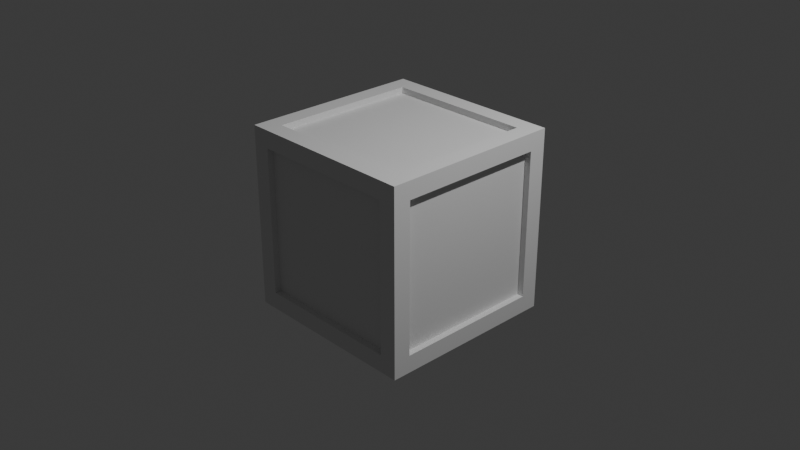 # Source: crate.blend  (saved by Blender 5.1.29; exported with 4.5.12 LTS)
import bpy
from mathutils import Matrix  # noqa: F401  (used for matrix-valued properties, if any)

bpy.ops.wm.read_factory_settings(use_empty=True)
scene = bpy.context.scene
scene.name = 'Scene'

# ---- collections
col_collection = bpy.data.collections.new('Collection'); scene.collection.children.link(col_collection)

# ---- world
world_world = bpy.data.worlds.new('World'); scene.world = world_world
world_world.use_nodes = True; world_world.node_tree.nodes.clear()
_N = world_world.node_tree.nodes; _L = world_world.node_tree.links
n0 = _N.new('ShaderNodeOutputWorld'); n0.name = 'World Output'; n0.location = (200, 100)
n1 = _N.new('ShaderNodeBackground'); n1.name = 'Background'; n1.location = (-200, 100)
n1.inputs[0].default_value = (0.05088, 0.05088, 0.05088, 1.0)
_L.new(n1.outputs[0], n0.inputs[0])
n0.is_active_output = True
world_world.color = (0.05088, 0.05088, 0.05088)
world_world.sun_shadow_jitter_overblur = 0.0

# ---- cameras
cam_camera = bpy.data.cameras.new('Camera')
cam_camera.clip_end = 100.0
cam_camera.ortho_scale = 7.314

# ---- lights
light_light = bpy.data.lights.new('Light', 'POINT')
light_light.energy = 1000.0
light_light.shadow_soft_size = 0.1

# ---- meshes
me_cube_001 = bpy.data.meshes.new('Cube.001')
me_cube_001.from_pydata([(-1.0, -1.0, -1.0), (-1.0, -1.0, 1.0), (-1.0, 1.0, -1.0), (-1.0, 1.0, 1.0), (1.0, -1.0, -1.0), (1.0, -1.0, 1.0), (1.0, 1.0, -1.0), (1.0, 1.0, 1.0), (-1.0, -0.8088, -0.8088), (-1.0, -0.8088, 0.8088), (-1.0, 0.8088, 0.8088), (-1.0, 0.8088, -0.8088), (-0.8088, 1.0, -0.8088), (-0.8088, 1.0, 0.8088), (0.8088, 1.0, 0.8088), (0.8088, 1.0, -0.8088), (1.0, 0.8088, -0.8088), (1.0, 0.8088, 0.8088), (1.0, -0.8088, 0.8088), (1.0, -0.8088, -0.8088), (0.8088, -1.0, -0.8088), (0.8088, -1.0, 0.8088), (-0.8088, -1.0, 0.8088), (-0.8088, -1.0, -0.8088), (-0.8088, 0.8088, -1.0), (0.8088, 0.8088, -1.0), (0.8088, -0.8088, -1.0), (-0.8088, -0.8088, -1.0), (0.8088, 0.8088, 1.0), (-0.8088, 0.8088, 1.0), (-0.8088, -0.8088, 1.0), (0.8088, -0.8088, 1.0), (-0.9304, -0.8088, -0.8088), (-0.9304, -0.8088, 0.8088), (-0.9304, 0.8088, -0.8088), (-0.9304, 0.8088, 0.8088), (-0.8088, 0.9304, 0.8088), (-0.8088, 0.9304, -0.8088), (0.8088, 0.9304, -0.8088), (0.8088, 0.9304, 0.8088), (0.9304, 0.8088, 0.8088), (0.9304, 0.8088, -0.8088), (0.9304, -0.8088, -0.8088), (0.9304, -0.8088, 0.8088), (0.8088, -0.9304, 0.8088), (0.8088, -0.9304, -0.8088), (-0.8088, -0.9304, -0.8088), (-0.8088, -0.9304, 0.8088), (0.8088, 0.8088, -0.9304), (-0.8088, 0.8088, -0.9304), (-0.8088, -0.8088, -0.9304), (0.8088, -0.8088, -0.9304), (-0.8088, 0.8088, 0.9304), (0.8088, 0.8088, 0.9304), (0.8088, -0.8088, 0.9304), (-0.8088, -0.8088, 0.9304)], [], [(25, 26, 51, 48), (18, 19, 42, 43), (31, 28, 53, 54), (21, 22, 47, 44), (14, 15, 38, 39), (27, 24, 49, 50), (0, 1, 9, 8), (1, 3, 10, 9), (3, 2, 11, 10), (2, 0, 8, 11), (2, 3, 13, 12), (3, 7, 14, 13), (7, 6, 15, 14), (6, 2, 12, 15), (6, 7, 17, 16), (7, 5, 18, 17), (5, 4, 19, 18), (4, 6, 16, 19), (4, 5, 21, 20), (5, 1, 22, 21), (1, 0, 23, 22), (0, 4, 20, 23), (2, 6, 25, 24), (6, 4, 26, 25), (4, 0, 27, 26), (0, 2, 24, 27), (7, 3, 29, 28), (3, 1, 30, 29), (1, 5, 31, 30), (5, 7, 28, 31), (32, 33, 35, 34), (37, 36, 39, 38), (41, 40, 43, 42), (45, 44, 47, 46), (49, 48, 51, 50), (53, 52, 55, 54), (22, 23, 46, 47), (29, 30, 55, 52), (26, 27, 50, 51), (30, 31, 54, 55), (8, 9, 33, 32), (12, 13, 36, 37), (11, 8, 32, 34), (16, 17, 40, 41), (15, 12, 37, 38), (20, 21, 44, 45), (9, 10, 35, 33), (19, 16, 41, 42), (24, 25, 48, 49), (13, 14, 39, 36), (23, 20, 45, 46), (28, 29, 52, 53), (10, 11, 34, 35), (17, 18, 43, 40)])
_uv = me_cube_001.uv_layers.new(name='UVMap')
_uv.uv.foreach_set('vector', [0.3511, 0.5239, 0.3511, 0.7261, 0.3511, 0.7261, 0.3511, 0.5239, 0.6011, 0.7261, 0.3989, 0.7261, 0.3989, 0.7261, 0.6011, 0.7261, 0.6489, 0.7261, 0.6489, 0.5239, 0.6489, 0.5239, 0.6489, 0.7261, 0.6011, 0.7739, 0.6011, 0.9761, 0.6011, 0.9761, 0.6011, 0.7739, 0.6011, 0.4761, 0.3989, 0.4761, 0.3989, 0.4761, 0.6011, 0.4761, 0.1489, 0.7261, 0.1489, 0.5239, 0.1489, 0.5239, 0.1489, 0.7261, 0.375, 0.0, 0.625, 0.0, 0.6011, 0.0239, 0.3989, 0.0239, 0.625, 0.0, 0.625, 0.25, 0.6011, 0.2261, 0.6011, 0.0239, 0.625, 0.25, 0.375, 0.25, 0.3989, 0.2261, 0.6011, 0.2261, 0.375, 0.25, 0.375, 0.0, 0.3989, 0.0239, 0.3989, 0.2261, 0.375, 0.25, 0.625, 0.25, 0.6011, 0.2739, 0.3989, 0.2739, 0.625, 0.25, 0.625, 0.5, 0.6011, 0.4761, 0.6011, 0.2739, 0.625, 0.5, 0.375, 0.5, 0.3989, 0.4761, 0.6011, 0.4761, 0.375, 0.5, 0.375, 0.25, 0.3989, 0.2739, 0.3989, 0.4761, 0.375, 0.5, 0.625, 0.5, 0.6011, 0.5239, 0.3989, 0.5239, 0.625, 0.5, 0.625, 0.75, 0.6011, 0.7261, 0.6011, 0.5239, 0.625, 0.75, 0.375, 0.75, 0.3989, 0.7261, 0.6011, 0.7261, 0.375, 0.75, 0.375, 0.5, 0.3989, 0.5239, 0.3989, 0.7261, 0.375, 0.75, 0.625, 0.75, 0.6011, 0.7739, 0.3989, 0.7739, 0.625, 0.75, 0.625, 1.0, 0.6011, 0.9761, 0.6011, 0.7739, 0.625, 1.0, 0.375, 1.0, 0.3989, 0.9761, 0.6011, 0.9761, 0.375, 1.0, 0.375, 0.75, 0.3989, 0.7739, 0.3989, 0.9761, 0.125, 0.5, 0.375, 0.5, 0.3511, 0.5239, 0.1489, 0.5239, 0.375, 0.5, 0.375, 0.75, 0.3511, 0.7261, 0.3511, 0.5239, 0.375, 0.75, 0.125, 0.75, 0.1489, 0.7261, 0.3511, 0.7261, 0.125, 0.75, 0.125, 0.5, 0.1489, 0.5239, 0.1489, 0.7261, 0.625, 0.5, 0.875, 0.5, 0.8511, 0.5239, 0.6489, 0.5239, 0.875, 0.5, 0.875, 0.75, 0.8511, 0.7261, 0.8511, 0.5239, 0.875, 0.75, 0.625, 0.75, 0.6489, 0.7261, 0.8511, 0.7261, 0.625, 0.75, 0.625, 0.5, 0.6489, 0.5239, 0.6489, 0.7261, 0.3989, 0.0239, 0.6011, 0.0239, 0.6011, 0.2261, 0.3989, 0.2261, 0.3989, 0.2739, 0.6011, 0.2739, 0.6011, 0.4761, 0.3989, 0.4761, 0.3989, 0.5239, 0.6011, 0.5239, 0.6011, 0.7261, 0.3989, 0.7261, 0.3989, 0.7739, 0.6011, 0.7739, 0.6011, 0.9761, 0.3989, 0.9761, 0.1489, 0.5239, 0.3511, 0.5239, 0.3511, 0.7261, 0.1489, 0.7261, 0.6489, 0.5239, 0.8511, 0.5239, 0.8511, 0.7261, 0.6489, 0.7261, 0.6011, 0.9761, 0.3989, 0.9761, 0.3989, 0.9761, 0.6011, 0.9761, 0.8511, 0.5239, 0.8511, 0.7261, 0.8511, 0.7261, 0.8511, 0.5239, 0.3511, 0.7261, 0.1489, 0.7261, 0.1489, 0.7261, 0.3511, 0.7261, 0.8511, 0.7261, 0.6489, 0.7261, 0.6489, 0.7261, 0.8511, 0.7261, 0.3989, 0.0239, 0.6011, 0.0239, 0.6011, 0.0239, 0.3989, 0.0239, 0.3989, 0.2739, 0.6011, 0.2739, 0.6011, 0.2739, 0.3989, 0.2739, 0.3989, 0.2261, 0.3989, 0.0239, 0.3989, 0.0239, 0.3989, 0.2261, 0.3989, 0.5239, 0.6011, 0.5239, 0.6011, 0.5239, 0.3989, 0.5239, 0.3989, 0.4761, 0.3989, 0.2739, 0.3989, 0.2739, 0.3989, 0.4761, 0.3989, 0.7739, 0.6011, 0.7739, 0.6011, 0.7739, 0.3989, 0.7739, 0.6011, 0.0239, 0.6011, 0.2261, 0.6011, 0.2261, 0.6011, 0.0239, 0.3989, 0.7261, 0.3989, 0.5239, 0.3989, 0.5239, 0.3989, 0.7261, 0.1489, 0.5239, 0.3511, 0.5239, 0.3511, 0.5239, 0.1489, 0.5239, 0.6011, 0.2739, 0.6011, 0.4761, 0.6011, 0.4761, 0.6011, 0.2739, 0.3989, 0.9761, 0.3989, 0.7739, 0.3989, 0.7739, 0.3989, 0.9761, 0.6489, 0.5239, 0.8511, 0.5239, 0.8511, 0.5239, 0.6489, 0.5239, 0.6011, 0.2261, 0.3989, 0.2261, 0.3989, 0.2261, 0.6011, 0.2261, 0.6011, 0.5239, 0.6011, 0.7261, 0.6011, 0.7261, 0.6011, 0.5239])
me_cube_001.update()

# ---- objects
ob_light = bpy.data.objects.new('Light', light_light)
ob_camera = bpy.data.objects.new('Camera', cam_camera)
ob_cube = bpy.data.objects.new('Cube', me_cube_001)

# ---- transforms, parenting, visibility, modifiers, constraints
ob_light.location = (4.076, 1.005, 5.904)
ob_light.rotation_euler = (0.6503, 0.05522, 1.866)
ob_light.lock_rotations_4d = False
ob_light.empty_display_type = 'ARROWS'
ob_light.color = (0.0, 0.0, 0.0, 0.0)
ob_light.lineart.crease_threshold = 0.0
ob_camera.location = (7.359, -6.926, 4.958)
ob_camera.rotation_euler = (1.109, 0.0, 0.8149)
ob_camera.lock_rotations_4d = False
ob_camera.empty_display_type = 'ARROWS'
ob_camera.color = (0.0, 0.0, 0.0, 0.0)
ob_camera.display_type = 'WIRE'
ob_camera.lineart.crease_threshold = 0.0
ob_cube.location = (0.0, 0.0, 0.0)
_m = ob_cube.modifiers.new('Mirror', 'MIRROR')
_m.use_axis = (False, False, False)

# ---- collection membership
col_collection.objects.link(ob_light)
col_collection.objects.link(ob_camera)
col_collection.objects.link(ob_cube)

# ---- scene / render settings (as saved in the file)
scene.camera = ob_camera
scene.frame_start = 1; scene.frame_end = 250; scene.frame_set(1)
scene.render.engine = 'BLENDER_EEVEE_NEXT'
scene.render.bake_bias = 0.0
scene.render.bake_samples = 0
scene.cycles.sampling_pattern = 'TABULATED_SOBOL'
scene.eevee.use_volume_custom_range = False
bpy.context.view_layer.update()

